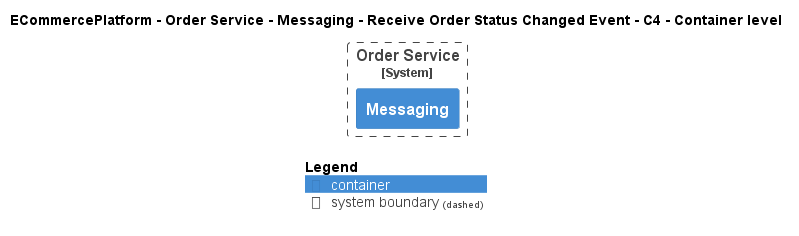

The diagram above was rendered by PlantUML. Its source (embedded in the PNG):
@startuml
!pragma layout smetana
!include ..\..\..\..\..\..\..\.c4s\C4_Container.puml

AddElementTag("c4interflow:lifecycle:new", $bgColor=green, $fontColor=#ffffff, $borderColor=green, $shadowing="False")
AddElementTag("c4interflow:lifecycle:changed", $bgColor=orange, $fontColor=#ffffff, $borderColor=orange, $shadowing="False")
AddElementTag("c4interflow:lifecycle:removed", $bgColor=red, $fontColor=#ffffff, $borderColor=red, $shadowing="False")

AddRelTag("c4interflow:lifecycle:new", $textColor=green, $lineColor=green)
AddRelTag("c4interflow:lifecycle:changed", $textColor=orange, $lineColor=orange)
AddRelTag("c4interflow:lifecycle:removed", $textColor=red, $lineColor=red)

SHOW_PERSON_PORTRAIT()
LAYOUT_TOP_DOWN()

skinparam linetype polyline

title ECommercePlatform - Order Service - Messaging - Receive Order Status Changed Event - C4 - Container level


System_Boundary(ECommercePlatform.SoftwareSystems.OrderService, "Order Service") {
    Container(ECommercePlatform.SoftwareSystems.OrderService.Containers.Messaging, "Messaging", "", "")
}



SHOW_LEGEND()
@enduml